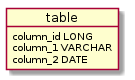

The diagram above was rendered by PlantUML. Its source (embedded in the PNG):
@startuml
skinparam backgroundColor white
object table {
   column_id LONG
   column_1 VARCHAR
   column_2 DATE
}

@enduml